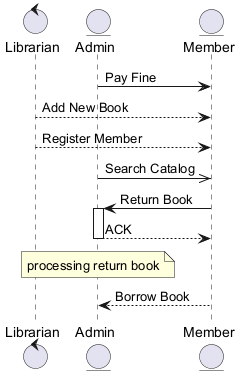

The diagram above was rendered by PlantUML. Its source (embedded in the PNG):
@startuml
skinparam backgroundColor #FFFFFF
skinparam classBackgroundColor #F3E5F5
skinparam classBorderColor #6A1B9A
control "Librarian" as L
entity "Admin" as A
entity "Member" as M
A -> M : Pay Fine
L --> M : Add New Book
L --> M : Register Member
A ->> M : Search Catalog
M -> A : Return Book
activate A
A --> M : ACK
deactivate A
note over A : processing return book
M --> A : Borrow Book
@enduml